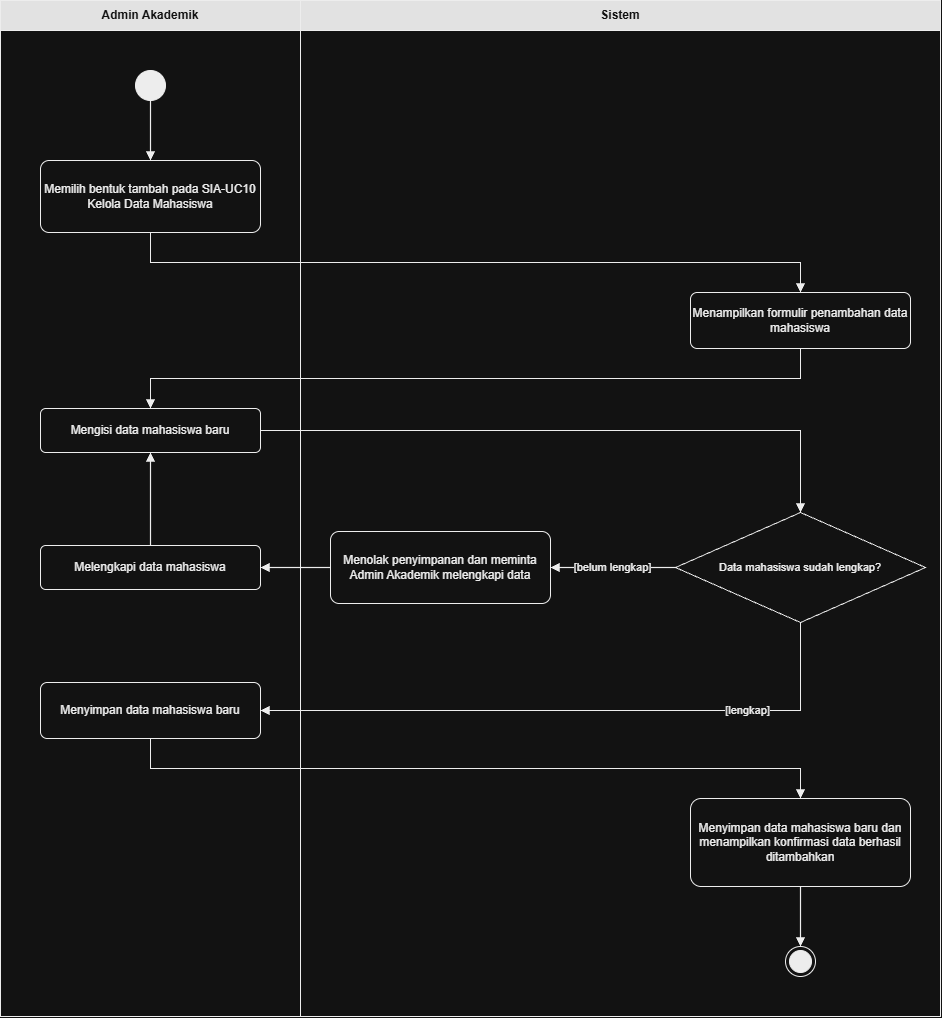

The diagram above was exported from draw.io. Its source (the exported page's mxGraphModel, read from the mxfile embedded in the PNG):
<mxGraphModel dx="2107" dy="1060" grid="0" gridSize="10" guides="1" tooltips="1" connect="1" arrows="1" fold="1" page="1" pageScale="1" pageWidth="980" pageHeight="1056" background="#FFFFFF" math="0" shadow="0">
  <root>
    <mxCell id="0" />
    <mxCell id="1" parent="0" />
    <mxCell id="c4_3" parent="1" style="rounded=0;whiteSpace=wrap;html=1;fillColor=#FFFFFF;strokeColor=#000000;" value="" vertex="1">
      <mxGeometry height="986" width="300" y="30" as="geometry" />
    </mxCell>
    <mxCell id="c4_4" parent="1" style="rounded=0;whiteSpace=wrap;html=1;fillColor=#0D0D0D;strokeColor=#000000;fontColor=#FFFFFF;fontStyle=1;fontSize=12;" value="Admin Akademik" vertex="1">
      <mxGeometry height="30" width="300" as="geometry" />
    </mxCell>
    <mxCell id="c4_5" parent="1" style="rounded=0;whiteSpace=wrap;html=1;fillColor=#FFFFFF;strokeColor=#000000;" value="" vertex="1">
      <mxGeometry height="986" width="640" x="300" y="30" as="geometry" />
    </mxCell>
    <mxCell id="c4_6" parent="1" style="rounded=0;whiteSpace=wrap;html=1;fillColor=#0D0D0D;strokeColor=#000000;fontColor=#FFFFFF;fontStyle=1;fontSize=12;" value="Sistem" vertex="1">
      <mxGeometry height="30" width="640" x="300" as="geometry" />
    </mxCell>
    <mxCell id="n4_st" parent="1" style="ellipse;html=1;fillColor=#000000;strokeColor=#000000;" value="" vertex="1">
      <mxGeometry height="30" width="30" x="135" y="70" as="geometry" />
    </mxCell>
    <mxCell id="n4_a1" parent="1" style="rounded=1;whiteSpace=wrap;html=1;arcSize=12;fillColor=#FFFFFF;strokeColor=#000000;fontColor=#000000;fontSize=12;" value="Memilih bentuk tambah pada SIA-UC10 Kelola Data Mahasiswa" vertex="1">
      <mxGeometry height="72" width="220" x="40" y="160" as="geometry" />
    </mxCell>
    <mxCell id="n4_s1" parent="1" style="rounded=1;whiteSpace=wrap;html=1;arcSize=12;fillColor=#FFFFFF;strokeColor=#000000;fontColor=#000000;fontSize=12;" value="Menampilkan formulir penambahan data mahasiswa" vertex="1">
      <mxGeometry height="56" width="220" x="690" y="292" as="geometry" />
    </mxCell>
    <mxCell id="n4_a2" parent="1" style="rounded=1;whiteSpace=wrap;html=1;arcSize=12;fillColor=#FFFFFF;strokeColor=#000000;fontColor=#000000;fontSize=12;" value="Mengisi data mahasiswa baru" vertex="1">
      <mxGeometry height="44" width="220" x="40" y="408" as="geometry" />
    </mxCell>
    <mxCell id="n4_d1" parent="1" style="rhombus;whiteSpace=wrap;html=1;fillColor=#FFFFFF;strokeColor=#000000;fontColor=#000000;fontSize=11;spacing=0;" value="Data mahasiswa sudah lengkap?" vertex="1">
      <mxGeometry height="110" width="250" x="675" y="512" as="geometry" />
    </mxCell>
    <mxCell id="n4_x1" parent="1" style="rounded=1;whiteSpace=wrap;html=1;arcSize=12;fillColor=#FFFFFF;strokeColor=#000000;fontColor=#000000;fontSize=12;" value="Menolak penyimpanan dan meminta Admin Akademik melengkapi data" vertex="1">
      <mxGeometry height="72" width="220" x="330" y="531" as="geometry" />
    </mxCell>
    <mxCell id="n4_f" parent="1" style="rounded=1;whiteSpace=wrap;html=1;arcSize=12;fillColor=#FFFFFF;strokeColor=#000000;fontColor=#000000;fontSize=12;" value="Melengkapi data mahasiswa" vertex="1">
      <mxGeometry height="44" width="220" x="40" y="545" as="geometry" />
    </mxCell>
    <mxCell id="n4_a3" parent="1" style="rounded=1;whiteSpace=wrap;html=1;arcSize=12;fillColor=#FFFFFF;strokeColor=#000000;fontColor=#000000;fontSize=12;" value="Menyimpan data mahasiswa baru" vertex="1">
      <mxGeometry height="56" width="220" x="40" y="682" as="geometry" />
    </mxCell>
    <mxCell id="n4_s2" parent="1" style="rounded=1;whiteSpace=wrap;html=1;arcSize=12;fillColor=#FFFFFF;strokeColor=#000000;fontColor=#000000;fontSize=12;" value="Menyimpan data mahasiswa baru dan menampilkan konfirmasi data berhasil ditambahkan" vertex="1">
      <mxGeometry height="88" width="220" x="690" y="798" as="geometry" />
    </mxCell>
    <mxCell id="n4_en" parent="1" style="shape=endState;html=1;fillColor=#000000;strokeColor=#000000;" value="" vertex="1">
      <mxGeometry height="30" width="30" x="785" y="946" as="geometry" />
    </mxCell>
    <mxCell id="e4_0" edge="1" parent="1" source="n4_st" style="edgeStyle=none;rounded=0;html=1;endArrow=block;endFill=1;strokeColor=#000000;strokeWidth=1.2;labelBackgroundColor=#FFFFFF;fontColor=#000000;fontSize=11;exitX=0.5;exitY=1;exitDx=0;exitDy=0;exitPerimeter=0;entryX=0.5;entryY=0;entryDx=0;entryDy=0;entryPerimeter=0;" target="n4_a1" value="">
      <mxGeometry relative="1" as="geometry" />
    </mxCell>
    <mxCell id="e4_1" edge="1" parent="1" source="n4_a1" style="edgeStyle=none;rounded=0;html=1;endArrow=block;endFill=1;strokeColor=#000000;strokeWidth=1.2;labelBackgroundColor=#FFFFFF;fontColor=#000000;fontSize=11;exitX=0.5;exitY=1;exitDx=0;exitDy=0;exitPerimeter=0;entryX=0.5;entryY=0;entryDx=0;entryDy=0;entryPerimeter=0;" target="n4_s1" value="">
      <mxGeometry relative="1" as="geometry">
        <Array as="points">
          <mxPoint x="150" y="262" />
          <mxPoint x="800" y="262" />
        </Array>
      </mxGeometry>
    </mxCell>
    <mxCell id="e4_2" edge="1" parent="1" source="n4_s1" style="edgeStyle=none;rounded=0;html=1;endArrow=block;endFill=1;strokeColor=#000000;strokeWidth=1.2;labelBackgroundColor=#FFFFFF;fontColor=#000000;fontSize=11;exitX=0.5;exitY=1;exitDx=0;exitDy=0;exitPerimeter=0;entryX=0.5;entryY=0;entryDx=0;entryDy=0;entryPerimeter=0;" target="n4_a2" value="">
      <mxGeometry relative="1" as="geometry">
        <Array as="points">
          <mxPoint x="800" y="378" />
          <mxPoint x="150" y="378" />
        </Array>
      </mxGeometry>
    </mxCell>
    <mxCell id="e4_3" edge="1" parent="1" source="n4_a2" style="edgeStyle=none;rounded=0;html=1;endArrow=block;endFill=1;strokeColor=#000000;strokeWidth=1.2;labelBackgroundColor=#FFFFFF;fontColor=#000000;fontSize=11;exitX=1;exitY=0.5;exitDx=0;exitDy=0;exitPerimeter=0;entryX=0.5;entryY=0;entryDx=0;entryDy=0;entryPerimeter=0;" target="n4_d1" value="">
      <mxGeometry relative="1" as="geometry">
        <Array as="points">
          <mxPoint x="800" y="430" />
        </Array>
      </mxGeometry>
    </mxCell>
    <mxCell id="e4_4" edge="1" parent="1" source="n4_d1" style="edgeStyle=none;rounded=0;html=1;endArrow=block;endFill=1;strokeColor=#000000;strokeWidth=1.2;labelBackgroundColor=#FFFFFF;fontColor=#000000;fontSize=11;exitX=0;exitY=0.5;exitDx=0;exitDy=0;exitPerimeter=0;entryX=1;entryY=0.5;entryDx=0;entryDy=0;entryPerimeter=0;" target="n4_x1" value="[belum lengkap]">
      <mxGeometry relative="1" as="geometry" />
    </mxCell>
    <mxCell id="e4_5" edge="1" parent="1" source="n4_x1" style="edgeStyle=none;rounded=0;html=1;endArrow=block;endFill=1;strokeColor=#000000;strokeWidth=1.2;labelBackgroundColor=#FFFFFF;fontColor=#000000;fontSize=11;exitX=0;exitY=0.5;exitDx=0;exitDy=0;exitPerimeter=0;entryX=1;entryY=0.5;entryDx=0;entryDy=0;entryPerimeter=0;" target="n4_f" value="">
      <mxGeometry relative="1" as="geometry" />
    </mxCell>
    <mxCell id="e4_6" edge="1" parent="1" source="n4_f" style="edgeStyle=none;rounded=0;html=1;endArrow=block;endFill=1;strokeColor=#000000;strokeWidth=1.2;labelBackgroundColor=#FFFFFF;fontColor=#000000;fontSize=11;exitX=0.5;exitY=0;exitDx=0;exitDy=0;exitPerimeter=0;entryX=0.5;entryY=1;entryDx=0;entryDy=0;entryPerimeter=0;" target="n4_a2" value="">
      <mxGeometry relative="1" as="geometry" />
    </mxCell>
    <mxCell id="e4_7" edge="1" parent="1" source="n4_d1" style="edgeStyle=none;rounded=0;html=1;endArrow=block;endFill=1;strokeColor=#000000;strokeWidth=1.2;labelBackgroundColor=#FFFFFF;fontColor=#000000;fontSize=11;exitX=0.5;exitY=1;exitDx=0;exitDy=0;exitPerimeter=0;entryX=1;entryY=0.5;entryDx=0;entryDy=0;entryPerimeter=0;" target="n4_a3" value="[lengkap]">
      <mxGeometry relative="1" x="-0.55" as="geometry">
        <Array as="points">
          <mxPoint x="800" y="710" />
        </Array>
      </mxGeometry>
    </mxCell>
    <mxCell id="e4_8" edge="1" parent="1" source="n4_a3" style="edgeStyle=none;rounded=0;html=1;endArrow=block;endFill=1;strokeColor=#000000;strokeWidth=1.2;labelBackgroundColor=#FFFFFF;fontColor=#000000;fontSize=11;exitX=0.5;exitY=1;exitDx=0;exitDy=0;exitPerimeter=0;entryX=0.5;entryY=0;entryDx=0;entryDy=0;entryPerimeter=0;" target="n4_s2" value="">
      <mxGeometry relative="1" as="geometry">
        <Array as="points">
          <mxPoint x="150" y="768" />
          <mxPoint x="800" y="768" />
        </Array>
      </mxGeometry>
    </mxCell>
    <mxCell id="e4_9" edge="1" parent="1" source="n4_s2" style="edgeStyle=none;rounded=0;html=1;endArrow=block;endFill=1;strokeColor=#000000;strokeWidth=1.2;labelBackgroundColor=#FFFFFF;fontColor=#000000;fontSize=11;exitX=0.5;exitY=1;exitDx=0;exitDy=0;exitPerimeter=0;entryX=0.5;entryY=0;entryDx=0;entryDy=0;entryPerimeter=0;" target="n4_en" value="">
      <mxGeometry relative="1" as="geometry" />
    </mxCell>
  </root>
</mxGraphModel>